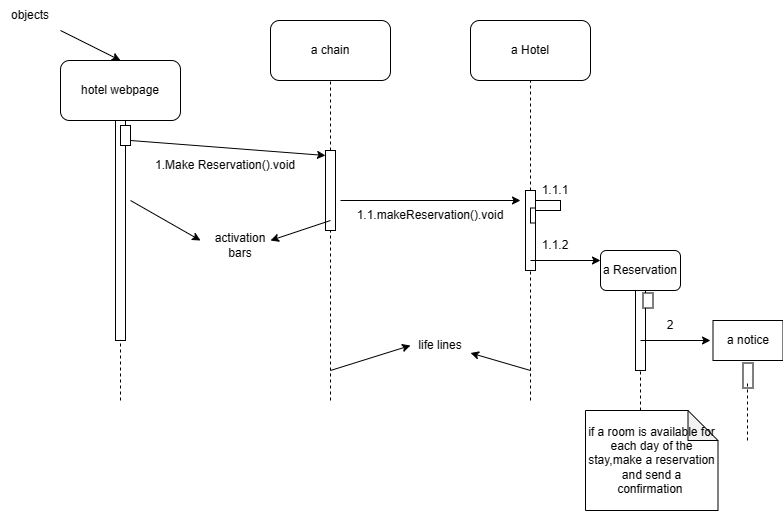

The diagram above was exported from draw.io. Its source (the exported page's mxGraphModel, read from the mxfile embedded in the PNG):
<mxGraphModel dx="1179" dy="679" grid="1" gridSize="10" guides="1" tooltips="1" connect="1" arrows="1" fold="1" page="1" pageScale="1" pageWidth="850" pageHeight="1100" math="0" shadow="0">
  <root>
    <mxCell id="0" />
    <mxCell id="1" parent="0" />
    <mxCell id="gUgamC8sYu7slJwc1Wrm-1" value="objects" style="text;strokeColor=none;align=center;fillColor=none;html=1;verticalAlign=middle;whiteSpace=wrap;rounded=0;" vertex="1" parent="1">
      <mxGeometry x="50" y="40" width="60" height="30" as="geometry" />
    </mxCell>
    <mxCell id="gUgamC8sYu7slJwc1Wrm-2" value="hotel webpage" style="rounded=1;whiteSpace=wrap;html=1;" vertex="1" parent="1">
      <mxGeometry x="110" y="100" width="120" height="60" as="geometry" />
    </mxCell>
    <mxCell id="gUgamC8sYu7slJwc1Wrm-3" value="" style="endArrow=classic;html=1;rounded=0;entryX=0.5;entryY=0;entryDx=0;entryDy=0;" edge="1" parent="1" target="gUgamC8sYu7slJwc1Wrm-2">
      <mxGeometry width="50" height="50" relative="1" as="geometry">
        <mxPoint x="110" y="70" as="sourcePoint" />
        <mxPoint x="160" y="20" as="targetPoint" />
      </mxGeometry>
    </mxCell>
    <mxCell id="gUgamC8sYu7slJwc1Wrm-4" value="a chain" style="rounded=1;whiteSpace=wrap;html=1;" vertex="1" parent="1">
      <mxGeometry x="320" y="60" width="120" height="60" as="geometry" />
    </mxCell>
    <mxCell id="gUgamC8sYu7slJwc1Wrm-5" value="a Hotel" style="rounded=1;whiteSpace=wrap;html=1;" vertex="1" parent="1">
      <mxGeometry x="520" y="60" width="120" height="60" as="geometry" />
    </mxCell>
    <mxCell id="gUgamC8sYu7slJwc1Wrm-6" value="" style="html=1;points=[[0,0,0,0,5],[0,1,0,0,-5],[1,0,0,0,5],[1,1,0,0,-5]];perimeter=orthogonalPerimeter;outlineConnect=0;targetShapes=umlLifeline;portConstraint=eastwest;newEdgeStyle={&quot;curved&quot;:0,&quot;rounded&quot;:0};" vertex="1" parent="1">
      <mxGeometry x="375" y="190" width="10" height="80" as="geometry" />
    </mxCell>
    <mxCell id="gUgamC8sYu7slJwc1Wrm-9" value="" style="html=1;points=[[0,0,0,0,5],[0,1,0,0,-5],[1,0,0,0,5],[1,1,0,0,-5]];perimeter=orthogonalPerimeter;outlineConnect=0;targetShapes=umlLifeline;portConstraint=eastwest;newEdgeStyle={&quot;curved&quot;:0,&quot;rounded&quot;:0};" vertex="1" parent="1">
      <mxGeometry x="165" y="160" width="10" height="220" as="geometry" />
    </mxCell>
    <mxCell id="gUgamC8sYu7slJwc1Wrm-12" value="" style="endArrow=none;dashed=1;html=1;rounded=0;" edge="1" parent="1" source="gUgamC8sYu7slJwc1Wrm-6">
      <mxGeometry width="50" height="50" relative="1" as="geometry">
        <mxPoint x="330" y="170" as="sourcePoint" />
        <mxPoint x="380" y="120" as="targetPoint" />
      </mxGeometry>
    </mxCell>
    <mxCell id="gUgamC8sYu7slJwc1Wrm-13" value="" style="endArrow=none;dashed=1;html=1;rounded=0;" edge="1" parent="1">
      <mxGeometry width="50" height="50" relative="1" as="geometry">
        <mxPoint x="380" y="440" as="sourcePoint" />
        <mxPoint x="380" y="270" as="targetPoint" />
      </mxGeometry>
    </mxCell>
    <mxCell id="gUgamC8sYu7slJwc1Wrm-16" value="" style="rounded=0;whiteSpace=wrap;html=1;rotation=90;" vertex="1" parent="1">
      <mxGeometry x="165" y="170" width="20" height="10" as="geometry" />
    </mxCell>
    <mxCell id="gUgamC8sYu7slJwc1Wrm-17" value="" style="endArrow=classic;html=1;rounded=0;entryX=0;entryY=0;entryDx=0;entryDy=5;entryPerimeter=0;" edge="1" parent="1" target="gUgamC8sYu7slJwc1Wrm-6">
      <mxGeometry width="50" height="50" relative="1" as="geometry">
        <mxPoint x="180" y="180" as="sourcePoint" />
        <mxPoint x="230" y="130" as="targetPoint" />
      </mxGeometry>
    </mxCell>
    <mxCell id="gUgamC8sYu7slJwc1Wrm-18" value="1.Make Reservation().void" style="text;strokeColor=none;align=center;fillColor=none;html=1;verticalAlign=middle;whiteSpace=wrap;rounded=0;" vertex="1" parent="1">
      <mxGeometry x="190" y="190" width="170" height="30" as="geometry" />
    </mxCell>
    <mxCell id="gUgamC8sYu7slJwc1Wrm-19" value="" style="endArrow=none;dashed=1;html=1;rounded=0;" edge="1" parent="1">
      <mxGeometry width="50" height="50" relative="1" as="geometry">
        <mxPoint x="170" y="440" as="sourcePoint" />
        <mxPoint x="170" y="380" as="targetPoint" />
      </mxGeometry>
    </mxCell>
    <mxCell id="gUgamC8sYu7slJwc1Wrm-20" value="" style="endArrow=classic;html=1;rounded=0;" edge="1" parent="1">
      <mxGeometry width="50" height="50" relative="1" as="geometry">
        <mxPoint x="180" y="240" as="sourcePoint" />
        <mxPoint x="250" y="280" as="targetPoint" />
      </mxGeometry>
    </mxCell>
    <mxCell id="gUgamC8sYu7slJwc1Wrm-21" value="" style="endArrow=classic;html=1;rounded=0;" edge="1" parent="1">
      <mxGeometry width="50" height="50" relative="1" as="geometry">
        <mxPoint x="380" y="260" as="sourcePoint" />
        <mxPoint x="320" y="280" as="targetPoint" />
      </mxGeometry>
    </mxCell>
    <mxCell id="gUgamC8sYu7slJwc1Wrm-22" value="activation bars&lt;br&gt;" style="text;strokeColor=none;align=center;fillColor=none;html=1;verticalAlign=middle;whiteSpace=wrap;rounded=0;" vertex="1" parent="1">
      <mxGeometry x="260" y="270" width="60" height="30" as="geometry" />
    </mxCell>
    <mxCell id="gUgamC8sYu7slJwc1Wrm-23" value="" style="html=1;points=[[0,0,0,0,5],[0,1,0,0,-5],[1,0,0,0,5],[1,1,0,0,-5]];perimeter=orthogonalPerimeter;outlineConnect=0;targetShapes=umlLifeline;portConstraint=eastwest;newEdgeStyle={&quot;curved&quot;:0,&quot;rounded&quot;:0};" vertex="1" parent="1">
      <mxGeometry x="575" y="230" width="10" height="80" as="geometry" />
    </mxCell>
    <mxCell id="gUgamC8sYu7slJwc1Wrm-24" value="" style="endArrow=none;dashed=1;html=1;rounded=0;entryX=0.5;entryY=1;entryDx=0;entryDy=0;" edge="1" parent="1" target="gUgamC8sYu7slJwc1Wrm-5">
      <mxGeometry width="50" height="50" relative="1" as="geometry">
        <mxPoint x="580" y="230" as="sourcePoint" />
        <mxPoint x="630" y="180" as="targetPoint" />
      </mxGeometry>
    </mxCell>
    <mxCell id="gUgamC8sYu7slJwc1Wrm-25" value="" style="endArrow=none;dashed=1;html=1;rounded=0;" edge="1" parent="1">
      <mxGeometry width="50" height="50" relative="1" as="geometry">
        <mxPoint x="580" y="440" as="sourcePoint" />
        <mxPoint x="580" y="310" as="targetPoint" />
      </mxGeometry>
    </mxCell>
    <mxCell id="gUgamC8sYu7slJwc1Wrm-26" value="" style="endArrow=classic;html=1;rounded=0;" edge="1" parent="1">
      <mxGeometry width="50" height="50" relative="1" as="geometry">
        <mxPoint x="390" y="240" as="sourcePoint" />
        <mxPoint x="570" y="240" as="targetPoint" />
      </mxGeometry>
    </mxCell>
    <mxCell id="gUgamC8sYu7slJwc1Wrm-27" value="1.1.makeReservation().void" style="text;strokeColor=none;align=center;fillColor=none;html=1;verticalAlign=middle;whiteSpace=wrap;rounded=0;" vertex="1" parent="1">
      <mxGeometry x="450" y="240" width="60" height="30" as="geometry" />
    </mxCell>
    <mxCell id="gUgamC8sYu7slJwc1Wrm-28" value="" style="rounded=0;whiteSpace=wrap;html=1;rotation=90;" vertex="1" parent="1">
      <mxGeometry x="575" y="252.5" width="15" height="5" as="geometry" />
    </mxCell>
    <mxCell id="gUgamC8sYu7slJwc1Wrm-29" value="" style="rounded=0;whiteSpace=wrap;html=1;" vertex="1" parent="1">
      <mxGeometry x="585" y="240" width="25" height="10" as="geometry" />
    </mxCell>
    <mxCell id="gUgamC8sYu7slJwc1Wrm-30" value="1.1.1" style="text;strokeColor=none;align=center;fillColor=none;html=1;verticalAlign=middle;whiteSpace=wrap;rounded=0;" vertex="1" parent="1">
      <mxGeometry x="575" y="215" width="60" height="30" as="geometry" />
    </mxCell>
    <mxCell id="gUgamC8sYu7slJwc1Wrm-31" value="" style="endArrow=classic;html=1;rounded=0;" edge="1" parent="1">
      <mxGeometry width="50" height="50" relative="1" as="geometry">
        <mxPoint x="580" y="300" as="sourcePoint" />
        <mxPoint x="650" y="300" as="targetPoint" />
      </mxGeometry>
    </mxCell>
    <mxCell id="gUgamC8sYu7slJwc1Wrm-33" value="a Reservation" style="rounded=1;whiteSpace=wrap;html=1;" vertex="1" parent="1">
      <mxGeometry x="650" y="290" width="80" height="40" as="geometry" />
    </mxCell>
    <mxCell id="gUgamC8sYu7slJwc1Wrm-34" value="" style="html=1;points=[[0,0,0,0,5],[0,1,0,0,-5],[1,0,0,0,5],[1,1,0,0,-5]];perimeter=orthogonalPerimeter;outlineConnect=0;targetShapes=umlLifeline;portConstraint=eastwest;newEdgeStyle={&quot;curved&quot;:0,&quot;rounded&quot;:0};" vertex="1" parent="1">
      <mxGeometry x="685" y="330" width="10" height="80" as="geometry" />
    </mxCell>
    <mxCell id="gUgamC8sYu7slJwc1Wrm-35" value="" style="rounded=0;whiteSpace=wrap;html=1;rotation=90;" vertex="1" parent="1">
      <mxGeometry x="690" y="335" width="15" height="10" as="geometry" />
    </mxCell>
    <mxCell id="gUgamC8sYu7slJwc1Wrm-36" value="" style="endArrow=classic;html=1;rounded=0;" edge="1" parent="1">
      <mxGeometry width="50" height="50" relative="1" as="geometry">
        <mxPoint x="690" y="380" as="sourcePoint" />
        <mxPoint x="760" y="380" as="targetPoint" />
      </mxGeometry>
    </mxCell>
    <mxCell id="gUgamC8sYu7slJwc1Wrm-38" value="" style="rounded=0;whiteSpace=wrap;html=1;rotation=90;" vertex="1" parent="1">
      <mxGeometry x="785" y="410" width="25" height="10" as="geometry" />
    </mxCell>
    <mxCell id="gUgamC8sYu7slJwc1Wrm-39" value="a notice&lt;br&gt;" style="rounded=0;whiteSpace=wrap;html=1;" vertex="1" parent="1">
      <mxGeometry x="762.5" y="360" width="70" height="40" as="geometry" />
    </mxCell>
    <mxCell id="gUgamC8sYu7slJwc1Wrm-40" value="" style="endArrow=none;dashed=1;html=1;rounded=0;" edge="1" parent="1">
      <mxGeometry width="50" height="50" relative="1" as="geometry">
        <mxPoint x="797" y="480" as="sourcePoint" />
        <mxPoint x="797" y="420" as="targetPoint" />
      </mxGeometry>
    </mxCell>
    <mxCell id="gUgamC8sYu7slJwc1Wrm-41" value="" style="endArrow=none;dashed=1;html=1;rounded=0;" edge="1" parent="1">
      <mxGeometry width="50" height="50" relative="1" as="geometry">
        <mxPoint x="690" y="450" as="sourcePoint" />
        <mxPoint x="690" y="410" as="targetPoint" />
      </mxGeometry>
    </mxCell>
    <mxCell id="gUgamC8sYu7slJwc1Wrm-42" value="if a room is available for each day of the stay,make a reservation and send a confirmation&amp;nbsp;" style="shape=note;whiteSpace=wrap;html=1;backgroundOutline=1;darkOpacity=0.05;" vertex="1" parent="1">
      <mxGeometry x="635" y="450" width="132.5" height="100" as="geometry" />
    </mxCell>
    <mxCell id="gUgamC8sYu7slJwc1Wrm-43" value="" style="endArrow=classic;html=1;rounded=0;entryX=0;entryY=0.5;entryDx=0;entryDy=0;" edge="1" parent="1" target="gUgamC8sYu7slJwc1Wrm-45">
      <mxGeometry width="50" height="50" relative="1" as="geometry">
        <mxPoint x="380" y="410" as="sourcePoint" />
        <mxPoint x="440" y="380" as="targetPoint" />
      </mxGeometry>
    </mxCell>
    <mxCell id="gUgamC8sYu7slJwc1Wrm-44" value="" style="endArrow=classic;html=1;rounded=0;entryX=1;entryY=0.75;entryDx=0;entryDy=0;" edge="1" parent="1" target="gUgamC8sYu7slJwc1Wrm-45">
      <mxGeometry width="50" height="50" relative="1" as="geometry">
        <mxPoint x="580" y="410" as="sourcePoint" />
        <mxPoint x="540" y="380" as="targetPoint" />
      </mxGeometry>
    </mxCell>
    <mxCell id="gUgamC8sYu7slJwc1Wrm-45" value="life lines&lt;br&gt;" style="text;strokeColor=none;align=center;fillColor=none;html=1;verticalAlign=middle;whiteSpace=wrap;rounded=0;" vertex="1" parent="1">
      <mxGeometry x="460" y="370" width="60" height="30" as="geometry" />
    </mxCell>
    <mxCell id="gUgamC8sYu7slJwc1Wrm-47" value="1.1.2" style="text;strokeColor=none;align=center;fillColor=none;html=1;verticalAlign=middle;whiteSpace=wrap;rounded=0;" vertex="1" parent="1">
      <mxGeometry x="575" y="270" width="60" height="30" as="geometry" />
    </mxCell>
    <mxCell id="gUgamC8sYu7slJwc1Wrm-48" value="2" style="text;strokeColor=none;align=center;fillColor=none;html=1;verticalAlign=middle;whiteSpace=wrap;rounded=0;" vertex="1" parent="1">
      <mxGeometry x="690" y="350" width="60" height="30" as="geometry" />
    </mxCell>
  </root>
</mxGraphModel>